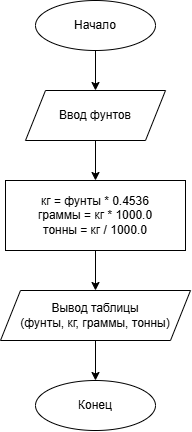

The diagram above was exported from draw.io. Its source (the exported page's mxGraphModel, read from the mxfile embedded in the PNG):
<mxGraphModel dx="1414" dy="785" grid="1" gridSize="10" guides="1" tooltips="1" connect="1" arrows="1" fold="1" page="1" pageScale="1" pageWidth="827" pageHeight="1169" math="0" shadow="0">
  <root>
    <mxCell id="0" />
    <mxCell id="1" parent="0" />
    <mxCell id="2" parent="1" style="ellipse;whiteSpace=wrap;html=1;fillColor=#ffffff;strokeColor=#000000;fontColor=#000000;strokeWidth=1;" value="Начало" vertex="1">
      <mxGeometry height="50" width="120" x="320" y="40" as="geometry" />
    </mxCell>
    <mxCell id="3" edge="1" parent="1" source="2" style="endArrow=classic;html=1;exitX=0.5;exitY=1;exitDx=0;exitDy=0;entryX=0.5;entryY=0;entryDx=0;entryDy=0;strokeColor=#000000;strokeWidth=1;" target="4" value="">
      <mxGeometry height="50" relative="1" width="50" as="geometry" />
    </mxCell>
    <mxCell id="4" parent="1" style="shape=parallelogram;perimeter=parallelogramPerimeter;whiteSpace=wrap;html=1;fixedSize=1;fillColor=#ffffff;strokeColor=#000000;fontColor=#000000;strokeWidth=1;" value="Ввод фунтов" vertex="1">
      <mxGeometry height="50" width="140" x="310" y="130" as="geometry" />
    </mxCell>
    <mxCell id="5" edge="1" parent="1" source="4" style="endArrow=classic;html=1;exitX=0.5;exitY=1;exitDx=0;exitDy=0;entryX=0.5;entryY=0;entryDx=0;entryDy=0;strokeColor=#000000;strokeWidth=1;" target="6" value="">
      <mxGeometry height="50" relative="1" width="50" as="geometry" />
    </mxCell>
    <mxCell id="6" parent="1" style="rounded=0;whiteSpace=wrap;html=1;fillColor=#ffffff;strokeColor=#000000;fontColor=#000000;strokeWidth=1;" value="кг = фунты * 0.4536&#10;граммы = кг * 1000.0&#10;тонны = кг / 1000.0" vertex="1">
      <mxGeometry height="70" width="180" x="290" y="220" as="geometry" />
    </mxCell>
    <mxCell id="7" edge="1" parent="1" source="6" style="endArrow=classic;html=1;exitX=0.5;exitY=1;exitDx=0;exitDy=0;entryX=0.5;entryY=0;entryDx=0;entryDy=0;strokeColor=#000000;strokeWidth=1;" target="8" value="">
      <mxGeometry height="50" relative="1" width="50" as="geometry" />
    </mxCell>
    <mxCell id="8" parent="1" style="shape=parallelogram;perimeter=parallelogramPerimeter;whiteSpace=wrap;html=1;fixedSize=1;fillColor=#ffffff;strokeColor=#000000;fontColor=#000000;strokeWidth=1;" value="Вывод таблицы&#10;(фунты, кг, граммы, тонны)" vertex="1">
      <mxGeometry height="50" width="190" x="285" y="330" as="geometry" />
    </mxCell>
    <mxCell id="9" edge="1" parent="1" source="8" style="endArrow=classic;html=1;exitX=0.5;exitY=1;exitDx=0;exitDy=0;entryX=0.5;entryY=0;entryDx=0;entryDy=0;strokeColor=#000000;strokeWidth=1;" target="10" value="">
      <mxGeometry height="50" relative="1" width="50" as="geometry" />
    </mxCell>
    <mxCell id="10" parent="1" style="ellipse;whiteSpace=wrap;html=1;fillColor=#ffffff;strokeColor=#000000;fontColor=#000000;strokeWidth=1;" value="Конец" vertex="1">
      <mxGeometry height="50" width="120" x="320" y="420" as="geometry" />
    </mxCell>
  </root>
</mxGraphModel>